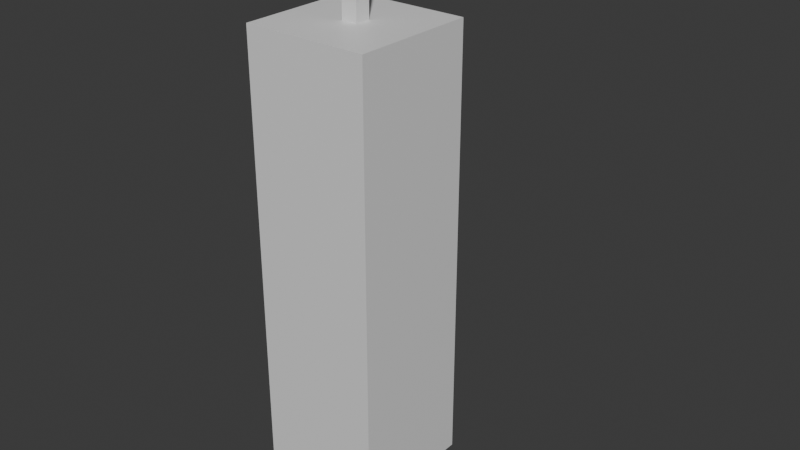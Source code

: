 # Source: Stage_Far_Building_C_01.blend  (saved by Blender 5.2.45; exported with 4.5.12 LTS)
import bpy
from mathutils import Matrix  # noqa: F401  (used for matrix-valued properties, if any)

bpy.ops.wm.read_factory_settings(use_empty=True)
scene = bpy.context.scene
scene.name = 'Scene'

# ---- collections
col_collection = bpy.data.collections.new('Collection'); scene.collection.children.link(col_collection)

# ---- materials (node trees are filled in below, after node groups)
mat_farconcrete = bpy.data.materials.new('FarConcrete')
mat_farconcrete.diffuse_color = (0.5, 0.52, 0.56, 1.0)
mat_metal = bpy.data.materials.new('Metal')
mat_metal.diffuse_color = (0.3, 0.3, 0.35, 1.0)

# ---- material node trees
mat_farconcrete.use_nodes = True; mat_farconcrete.node_tree.nodes.clear()
_N = mat_farconcrete.node_tree.nodes; _L = mat_farconcrete.node_tree.links
n0 = _N.new('ShaderNodeBsdfPrincipled'); n0.name = 'Principled BSDF'; n0.location = (-200, 100)
n0.inputs[10].default_value = 0.005
n1 = _N.new('ShaderNodeOutputMaterial'); n1.name = 'Material Output'; n1.location = (200, 100)
_L.new(n0.outputs[0], n1.inputs[0])
n1.is_active_output = True
mat_metal.use_nodes = True; mat_metal.node_tree.nodes.clear()
_N = mat_metal.node_tree.nodes; _L = mat_metal.node_tree.links
n0 = _N.new('ShaderNodeBsdfPrincipled'); n0.name = 'Principled BSDF'; n0.location = (-200, 100)
n0.inputs[10].default_value = 0.005
n1 = _N.new('ShaderNodeOutputMaterial'); n1.name = 'Material Output'; n1.location = (200, 100)
_L.new(n0.outputs[0], n1.inputs[0])
n1.is_active_output = True

# ---- world
world_world = bpy.data.worlds.new('World'); scene.world = world_world
world_world.use_nodes = True; world_world.node_tree.nodes.clear()
_N = world_world.node_tree.nodes; _L = world_world.node_tree.links
n0 = _N.new('ShaderNodeOutputWorld'); n0.name = 'World Output'; n0.location = (200, 100)
n1 = _N.new('ShaderNodeBackground'); n1.name = 'Background'; n1.location = (-200, 100)
n1.inputs[0].default_value = (0.05088, 0.05088, 0.05088, 1.0)
_L.new(n1.outputs[0], n0.inputs[0])
n0.is_active_output = True
world_world.color = (0.05088, 0.05088, 0.05088)
world_world.sun_shadow_jitter_overblur = 0.0

# ---- meshes
me_stage_far_building_c_01_farconcrete = bpy.data.meshes.new('Stage_Far_Building_C_01_FarConcrete')
me_stage_far_building_c_01_farconcrete.from_pydata([(-12.0, -12.0, 0.0), (12.0, -12.0, 0.0), (-12.0, 12.0, 0.0), (12.0, 12.0, 0.0), (-12.0, -12.0, 84.0), (12.0, -12.0, 84.0), (-12.0, 12.0, 84.0), (12.0, 12.0, 84.0)], [], [(0, 2, 3, 1), (4, 5, 7, 6), (0, 1, 5, 4), (2, 6, 7, 3), (0, 4, 6, 2), (1, 3, 7, 5)])
me_stage_far_building_c_01_farconcrete.materials.append(mat_farconcrete)
me_stage_far_building_c_01_farconcrete.update()
me_stage_far_building_c_01_metal = bpy.data.meshes.new('Stage_Far_Building_C_01_Metal')
me_stage_far_building_c_01_metal.from_pydata([(-1.5, -1.5, 84.0), (1.5, -1.5, 84.0), (-1.5, 1.5, 84.0), (1.5, 1.5, 84.0), (-1.5, -1.5, 102.0), (1.5, -1.5, 102.0), (-1.5, 1.5, 102.0), (1.5, 1.5, 102.0), (-10.0, -1.0, 98.0), (30.0, -1.0, 98.0), (-10.0, 1.0, 98.0), (30.0, 1.0, 98.0), (-10.0, -1.0, 100.0), (30.0, -1.0, 100.0), (-10.0, 1.0, 100.0), (30.0, 1.0, 100.0), (-9.0, -2.0, 94.0), (-5.0, -2.0, 94.0), (-9.0, 2.0, 94.0), (-5.0, 2.0, 94.0), (-9.0, -2.0, 98.0), (-5.0, -2.0, 98.0), (-9.0, 2.0, 98.0), (-5.0, 2.0, 98.0)], [], [(0, 2, 3, 1), (4, 5, 7, 6), (0, 1, 5, 4), (2, 6, 7, 3), (0, 4, 6, 2), (1, 3, 7, 5), (8, 10, 11, 9), (12, 13, 15, 14), (8, 9, 13, 12), (10, 14, 15, 11), (8, 12, 14, 10), (9, 11, 15, 13), (16, 18, 19, 17), (20, 21, 23, 22), (16, 17, 21, 20), (18, 22, 23, 19), (16, 20, 22, 18), (17, 19, 23, 21)])
me_stage_far_building_c_01_metal.materials.append(mat_metal)
me_stage_far_building_c_01_metal.update()

# ---- objects
ob_stage_far_building_c_01 = bpy.data.objects.new('Stage_Far_Building_C_01', None)
ob_stage_far_building_c_01_farconcrete = bpy.data.objects.new('Stage_Far_Building_C_01_FarConcrete', me_stage_far_building_c_01_farconcrete)
ob_stage_far_building_c_01_metal = bpy.data.objects.new('Stage_Far_Building_C_01_Metal', me_stage_far_building_c_01_metal)

# ---- transforms, parenting, visibility, modifiers, constraints
ob_stage_far_building_c_01.location = (0.0, 0.0, 0.0)
ob_stage_far_building_c_01_farconcrete.parent = ob_stage_far_building_c_01
ob_stage_far_building_c_01_farconcrete.location = (0.0, 0.0, 0.0)
ob_stage_far_building_c_01_metal.parent = ob_stage_far_building_c_01
ob_stage_far_building_c_01_metal.location = (0.0, 0.0, 0.0)

# ---- collection membership
col_collection.objects.link(ob_stage_far_building_c_01)
col_collection.objects.link(ob_stage_far_building_c_01_farconcrete)
col_collection.objects.link(ob_stage_far_building_c_01_metal)

# ---- scene / render settings (as saved in the file)
scene.frame_start = 1; scene.frame_end = 250; scene.frame_set(1)
scene.render.engine = 'BLENDER_EEVEE_NEXT'
scene.render.bake_bias = 0.0
scene.render.bake_samples = 0
scene.render.compositor_device = 'GPU'
scene.eevee.use_volume_custom_range = False
scene.eevee.fast_gi_thickness_near = 0.1
scene.eevee.fast_gi_thickness_far = 0.0
scene.eevee.ray_tracing_options.screen_trace_thickness = 0.1
bpy.context.view_layer.update()

# ---- added for rendering (the .blend has no active camera and no usable light): camera, sun
cam_auto = bpy.data.cameras.new('AutoCamera')
cam_auto.lens = 50.0
cam_auto.sensor_width = 36.0
cam_auto.clip_end = 1833.05
ob_auto_camera = bpy.data.objects.new('AutoCamera', cam_auto)
scene.collection.objects.link(ob_auto_camera)
ob_auto_camera.location = (113.448, -125.338, 134.558)
ob_auto_camera.rotation_euler = (1.09748, -7.21219e-08, 0.694738)
scene.camera = ob_auto_camera
light_auto_sun = bpy.data.lights.new('AutoSun', 'SUN')
light_auto_sun.energy = 3.0
light_auto_sun.angle = 0.0523599
ob_auto_sun = bpy.data.objects.new('AutoSun', light_auto_sun)
scene.collection.objects.link(ob_auto_sun)
ob_auto_sun.rotation_euler = (0.872665, 0.174533, 0.523599)
bpy.context.view_layer.update()
